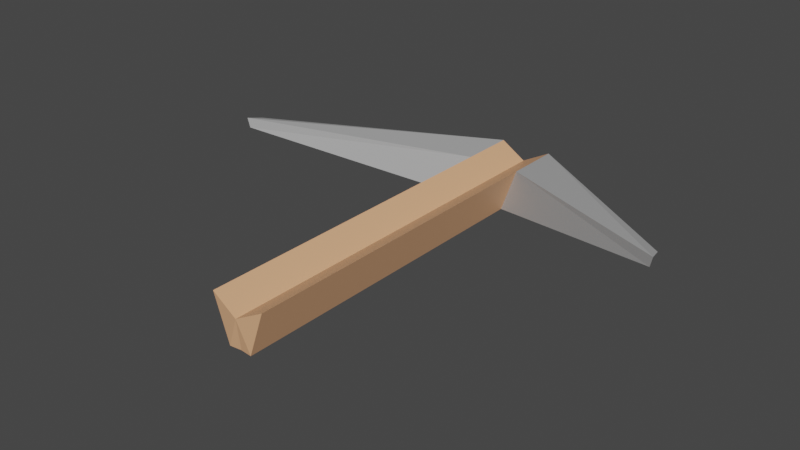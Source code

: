 # Source: hand_crossbow.blend  (saved by Blender 3.6.13; exported with 4.5.12 LTS)
import bpy
from mathutils import Matrix  # noqa: F401  (used for matrix-valued properties, if any)

bpy.ops.wm.read_factory_settings(use_empty=True)
scene = bpy.context.scene
scene.name = 'Scene'

# ---- collections
col_collection = bpy.data.collections.new('Collection'); scene.collection.children.link(col_collection)

# ---- materials (node trees are filled in below, after node groups)
mat_material = bpy.data.materials.new('Material')
mat_material.alpha_threshold = 0.0
mat_material.use_transparent_shadow = False
mat_material.preview_render_type = 'CUBE'
mat_material.roughness = 0.5
mat_material.line_color = (0.0, 0.0, 0.0, 1.0)
mat_material_001 = bpy.data.materials.new('Material.001')
mat_material_001.use_transparent_shadow = False

# ---- material node trees
mat_material.use_nodes = True; mat_material.node_tree.nodes.clear()
_N = mat_material.node_tree.nodes; _L = mat_material.node_tree.links
n0 = _N.new('ShaderNodeOutputMaterial'); n0.name = 'Material Output'; n0.location = (300, 300)
n1 = _N.new('ShaderNodeBsdfPrincipled'); n1.name = 'Principled BSDF'; n1.location = (10, 300)
n1.distribution = 'GGX'
n1.subsurface_method = 'RANDOM_WALK_SKIN'
n1.inputs[0].default_value = (0.8, 0.426, 0.2303, 1.0)
n1.inputs[3].default_value = 1.45
n1.inputs[27].default_value = (0.0, 0.0, 0.0, 1.0)
n1.inputs[28].default_value = 1.0
_L.new(n1.outputs[0], n0.inputs[0])
n0.is_active_output = True
mat_material_001.use_nodes = True; mat_material_001.node_tree.nodes.clear()
_N = mat_material_001.node_tree.nodes; _L = mat_material_001.node_tree.links
n0 = _N.new('ShaderNodeBsdfPrincipled'); n0.name = 'Principled BSDF'; n0.location = (10, 300)
n0.distribution = 'GGX'
n0.subsurface_method = 'RANDOM_WALK_SKIN'
n0.inputs[0].default_value = (0.42, 0.42, 0.42, 1.0)
n0.inputs[3].default_value = 1.45
n0.inputs[27].default_value = (0.0, 0.0, 0.0, 1.0)
n0.inputs[28].default_value = 1.0
n1 = _N.new('ShaderNodeOutputMaterial'); n1.name = 'Material Output'; n1.location = (300, 300)
_L.new(n0.outputs[0], n1.inputs[0])
n1.is_active_output = True

# ---- world
world_world = bpy.data.worlds.new('World'); scene.world = world_world
world_world.use_nodes = True; world_world.node_tree.nodes.clear()
_N = world_world.node_tree.nodes; _L = world_world.node_tree.links
n0 = _N.new('ShaderNodeOutputWorld'); n0.name = 'World Output'; n0.location = (300, 300)
n1 = _N.new('ShaderNodeBackground'); n1.name = 'Background'; n1.location = (10, 300)
n1.inputs[0].default_value = (0.05088, 0.05088, 0.05088, 1.0)
_L.new(n1.outputs[0], n0.inputs[0])
n0.is_active_output = True
world_world.color = (0.05088, 0.05088, 0.05088)
world_world.use_sun_shadow = False
world_world.sun_shadow_jitter_overblur = 0.0

# ---- meshes
me_cube = bpy.data.meshes.new('Cube')
me_cube.from_pydata([(0.4842, 3.0, 0.0), (1.0, 3.0, -0.5024), (0.4842, -4.0, 0.0), (0.2085, -4.006, -0.797), (0.0, 2.971, -0.7962), (0.0, -4.05, -0.2544), (0.0, -3.986, -0.7965), (0.0, 2.95, -0.2544), (0.4842, 2.0, 0.0), (0.4842, 1.0, 0.0), (0.2085, 0.9936, -0.797), (0.2085, 1.994, -0.797), (4.003, 0.359, 0.3465), (3.945, 0.2769, 0.1995), (4.037, 0.08133, 0.2338), (4.08, 0.06911, 0.4129)], [], [(4, 1, 11, 10, 3, 6), (0, 8, 15, 12), (4, 7, 0, 1), (3, 2, 5, 6), (0, 7, 5, 2, 9, 8), (9, 2, 3, 10), (8, 9, 10, 11), (13, 12, 15, 14), (8, 11, 14, 15), (1, 0, 12, 13), (11, 1, 13, 14)])
me_cube.polygons.foreach_set('material_index', [0, 1, 0, 0, 0, 0, 0, 1, 1, 1, 1])
_uv = me_cube.uv_layers.new(name='UVMap')
_uv.uv.foreach_set('vector', [0.25, 0.5, 0.375, 0.5, 0.375, 0.5625, 0.375, 0.625, 0.375, 0.75, 0.25, 0.75, 0.625, 0.5, 0.625, 0.5625, 0.625, 0.5625, 0.625, 0.5, 0.375, 0.375, 0.625, 0.375, 0.625, 0.5, 0.375, 0.5, 0.375, 0.75, 0.625, 0.75, 0.625, 0.875, 0.375, 0.875, 0.625, 0.5, 0.75, 0.5, 0.75, 0.75, 0.625, 0.75, 0.625, 0.625, 0.625, 0.5625, 0.625, 0.625, 0.625, 0.75, 0.375, 0.75, 0.375, 0.625, 0.625, 0.5625, 0.625, 0.625, 0.375, 0.625, 0.375, 0.5625, 0.375, 0.5, 0.625, 0.5, 0.625, 0.5625, 0.375, 0.5625, 0.625, 0.5625, 0.375, 0.5625, 0.375, 0.5625, 0.625, 0.5625, 0.375, 0.5, 0.625, 0.5, 0.625, 0.5, 0.375, 0.5, 0.375, 0.5625, 0.375, 0.5, 0.375, 0.5, 0.375, 0.5625])
me_cube.materials.append(mat_material)
me_cube.materials.append(mat_material_001)
me_cube.use_mirror_vertex_groups = False
me_cube.update()

# ---- objects
ob_cube = bpy.data.objects.new('Cube', me_cube)

# ---- transforms, parenting, visibility, modifiers, constraints
ob_cube.location = (0.0, 0.0, 1.0)
ob_cube.lock_rotations_4d = False
ob_cube.empty_display_type = 'ARROWS'
ob_cube.lineart.crease_threshold = 0.0
_m = ob_cube.modifiers.new('Mirror', 'MIRROR')
_m.use_clip = True

# ---- collection membership
col_collection.objects.link(ob_cube)

# ---- scene / render settings (as saved in the file)
scene.frame_start = 1; scene.frame_end = 250; scene.frame_set(1)
scene.render.engine = 'BLENDER_EEVEE_NEXT'
scene.cycles.sampling_pattern = 'TABULATED_SOBOL'
scene.view_settings.view_transform = 'Filmic'
bpy.context.view_layer.update()

# ---- added for rendering (the .blend has no active camera and no usable light): camera, sun
cam_auto = bpy.data.cameras.new('AutoCamera')
cam_auto.lens = 50.0
cam_auto.sensor_width = 36.0
cam_auto.clip_end = 1000.0
ob_auto_camera = bpy.data.objects.new('AutoCamera', cam_auto)
scene.collection.objects.link(ob_auto_camera)
ob_auto_camera.location = (10.0397, -12.5728, 8.83969)
ob_auto_camera.rotation_euler = (1.09748, -7.21219e-08, 0.694738)
scene.camera = ob_auto_camera
light_auto_sun = bpy.data.lights.new('AutoSun', 'SUN')
light_auto_sun.energy = 3.0
light_auto_sun.angle = 0.0523599
ob_auto_sun = bpy.data.objects.new('AutoSun', light_auto_sun)
scene.collection.objects.link(ob_auto_sun)
ob_auto_sun.rotation_euler = (0.872665, 0.174533, 0.523599)
bpy.context.view_layer.update()
